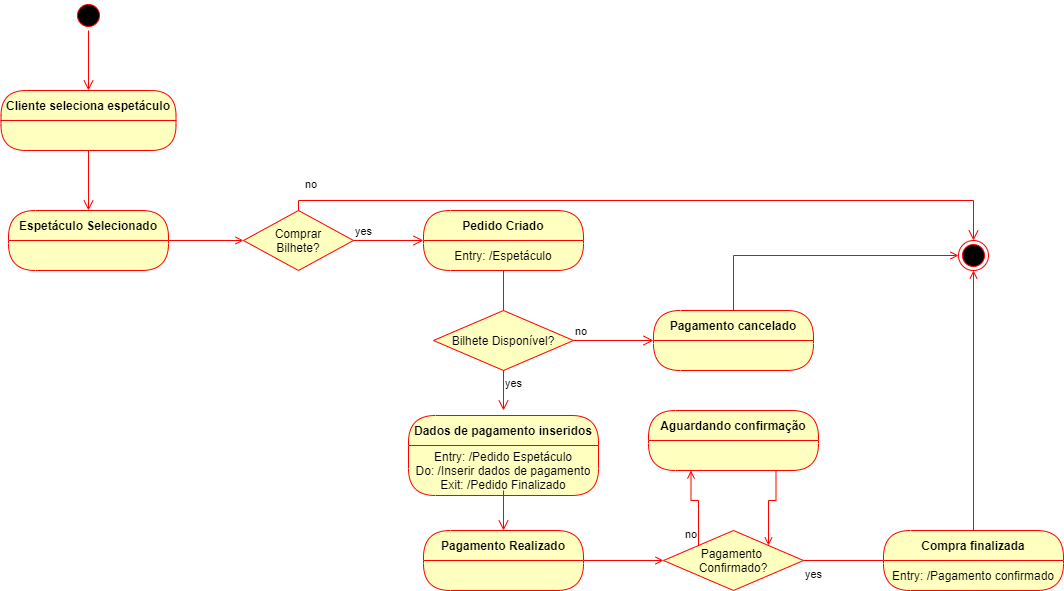

The diagram above was exported from draw.io. Its source (the exported page's mxGraphModel, read from the mxfile embedded in the PNG):
<mxGraphModel dx="1137" dy="798" grid="1" gridSize="10" guides="1" tooltips="1" connect="1" arrows="1" fold="1" page="1" pageScale="1" pageWidth="1100" pageHeight="850" background="none" math="0" shadow="0">
  <root>
    <mxCell id="0" />
    <mxCell id="1" parent="0" />
    <mxCell id="PiMLSFsIB0W1W1bXV1jr-1" value="" style="ellipse;html=1;shape=startState;fillColor=#000000;strokeColor=#ff0000;" vertex="1" parent="1">
      <mxGeometry x="80" y="40" width="30" height="30" as="geometry" />
    </mxCell>
    <mxCell id="PiMLSFsIB0W1W1bXV1jr-2" value="" style="edgeStyle=orthogonalEdgeStyle;html=1;verticalAlign=bottom;endArrow=open;endSize=8;strokeColor=#ff0000;rounded=0;" edge="1" source="PiMLSFsIB0W1W1bXV1jr-1" parent="1">
      <mxGeometry relative="1" as="geometry">
        <mxPoint x="95" y="130" as="targetPoint" />
      </mxGeometry>
    </mxCell>
    <mxCell id="PiMLSFsIB0W1W1bXV1jr-12" value="" style="ellipse;html=1;shape=endState;fillColor=#000000;strokeColor=#ff0000;" vertex="1" parent="1">
      <mxGeometry x="965" y="280" width="30" height="30" as="geometry" />
    </mxCell>
    <mxCell id="PiMLSFsIB0W1W1bXV1jr-15" value="" style="edgeStyle=orthogonalEdgeStyle;html=1;verticalAlign=bottom;endArrow=open;endSize=8;strokeColor=#ff0000;rounded=0;" edge="1" parent="1">
      <mxGeometry relative="1" as="geometry">
        <mxPoint x="95" y="250" as="targetPoint" />
        <mxPoint x="95" y="190" as="sourcePoint" />
      </mxGeometry>
    </mxCell>
    <mxCell id="PiMLSFsIB0W1W1bXV1jr-19" style="edgeStyle=orthogonalEdgeStyle;rounded=0;orthogonalLoop=1;jettySize=auto;html=1;fillColor=#f8cecc;strokeColor=#FF0000;endArrow=open;endFill=0;" edge="1" parent="1">
      <mxGeometry relative="1" as="geometry">
        <mxPoint x="250" y="280" as="targetPoint" />
        <mxPoint x="175" y="280" as="sourcePoint" />
      </mxGeometry>
    </mxCell>
    <mxCell id="PiMLSFsIB0W1W1bXV1jr-22" value="" style="edgeStyle=orthogonalEdgeStyle;html=1;verticalAlign=bottom;endArrow=open;endSize=8;strokeColor=#ff0000;rounded=0;" edge="1" parent="1">
      <mxGeometry relative="1" as="geometry">
        <mxPoint x="510" y="380" as="targetPoint" />
        <mxPoint x="510" y="310" as="sourcePoint" />
      </mxGeometry>
    </mxCell>
    <mxCell id="PiMLSFsIB0W1W1bXV1jr-26" value="Bilhete Disponível?" style="rhombus;whiteSpace=wrap;html=1;fillColor=#ffffc0;strokeColor=#ff0000;" vertex="1" parent="1">
      <mxGeometry x="440" y="350" width="140" height="60" as="geometry" />
    </mxCell>
    <mxCell id="PiMLSFsIB0W1W1bXV1jr-27" value="no" style="edgeStyle=orthogonalEdgeStyle;html=1;align=left;verticalAlign=bottom;endArrow=open;endSize=8;strokeColor=#ff0000;rounded=0;entryX=0;entryY=0.5;entryDx=0;entryDy=0;" edge="1" source="PiMLSFsIB0W1W1bXV1jr-26" parent="1" target="PiMLSFsIB0W1W1bXV1jr-29">
      <mxGeometry x="-1" relative="1" as="geometry">
        <mxPoint x="630" y="380" as="targetPoint" />
      </mxGeometry>
    </mxCell>
    <mxCell id="PiMLSFsIB0W1W1bXV1jr-28" value="yes" style="edgeStyle=orthogonalEdgeStyle;html=1;align=left;verticalAlign=top;endArrow=open;endSize=8;strokeColor=#ff0000;rounded=0;" edge="1" source="PiMLSFsIB0W1W1bXV1jr-26" parent="1">
      <mxGeometry x="-1" relative="1" as="geometry">
        <mxPoint x="510" y="450" as="targetPoint" />
      </mxGeometry>
    </mxCell>
    <mxCell id="PiMLSFsIB0W1W1bXV1jr-45" style="edgeStyle=orthogonalEdgeStyle;rounded=0;orthogonalLoop=1;jettySize=auto;html=1;entryX=0;entryY=0.5;entryDx=0;entryDy=0;endArrow=open;endFill=0;strokeColor=#FF0000;" edge="1" parent="1" source="PiMLSFsIB0W1W1bXV1jr-29" target="PiMLSFsIB0W1W1bXV1jr-12">
      <mxGeometry relative="1" as="geometry">
        <Array as="points">
          <mxPoint x="740" y="295" />
        </Array>
      </mxGeometry>
    </mxCell>
    <mxCell id="PiMLSFsIB0W1W1bXV1jr-29" value="Pagamento cancelado" style="swimlane;fontStyle=1;align=center;verticalAlign=middle;childLayout=stackLayout;horizontal=1;startSize=30;horizontalStack=0;resizeParent=0;resizeLast=1;container=0;fontColor=#000000;collapsible=0;rounded=1;arcSize=30;strokeColor=#ff0000;fillColor=#ffffc0;swimlaneFillColor=#ffffc0;dropTarget=0;" vertex="1" parent="1">
      <mxGeometry x="660" y="350" width="160" height="60" as="geometry" />
    </mxCell>
    <mxCell id="PiMLSFsIB0W1W1bXV1jr-32" value="Cliente seleciona espetáculo" style="swimlane;fontStyle=1;align=center;verticalAlign=middle;childLayout=stackLayout;horizontal=1;startSize=30;horizontalStack=0;resizeParent=0;resizeLast=1;container=0;fontColor=#000000;collapsible=0;rounded=1;arcSize=28;strokeColor=#ff0000;fillColor=#ffffc0;swimlaneFillColor=#ffffc0;dropTarget=0;" vertex="1" parent="1">
      <mxGeometry x="7.5" y="130" width="175" height="60" as="geometry" />
    </mxCell>
    <mxCell id="PiMLSFsIB0W1W1bXV1jr-35" value="Espetáculo Selecionado" style="swimlane;fontStyle=1;align=center;verticalAlign=middle;childLayout=stackLayout;horizontal=1;startSize=30;horizontalStack=0;resizeParent=0;resizeLast=1;container=0;fontColor=#000000;collapsible=0;rounded=1;arcSize=30;strokeColor=#ff0000;fillColor=#ffffc0;swimlaneFillColor=#ffffc0;dropTarget=0;" vertex="1" parent="1">
      <mxGeometry x="15" y="250" width="160" height="60" as="geometry" />
    </mxCell>
    <mxCell id="PiMLSFsIB0W1W1bXV1jr-46" value="Dados de pagamento inseridos" style="swimlane;fontStyle=1;align=center;verticalAlign=middle;childLayout=stackLayout;horizontal=1;startSize=30;horizontalStack=0;resizeParent=0;resizeLast=1;container=0;fontColor=#000000;collapsible=0;rounded=1;arcSize=30;strokeColor=#ff0000;fillColor=#ffffc0;swimlaneFillColor=#ffffc0;dropTarget=0;" vertex="1" parent="1">
      <mxGeometry x="415" y="455" width="190" height="80" as="geometry" />
    </mxCell>
    <mxCell id="PiMLSFsIB0W1W1bXV1jr-47" value="Entry: /Pedido Espetáculo&lt;br&gt;Do: /Inserir dados de pagamento&lt;br&gt;Exit: /Pedido Finalizado" style="text;html=1;strokeColor=none;fillColor=none;align=center;verticalAlign=middle;spacingLeft=4;spacingRight=4;whiteSpace=wrap;overflow=hidden;rotatable=0;fontColor=#000000;" vertex="1" parent="PiMLSFsIB0W1W1bXV1jr-46">
      <mxGeometry y="30" width="190" height="50" as="geometry" />
    </mxCell>
    <mxCell id="PiMLSFsIB0W1W1bXV1jr-48" value="" style="edgeStyle=orthogonalEdgeStyle;html=1;verticalAlign=bottom;endArrow=open;endSize=8;strokeColor=#ff0000;rounded=0;" edge="1" parent="1">
      <mxGeometry relative="1" as="geometry">
        <mxPoint x="510" y="570" as="targetPoint" />
        <mxPoint x="510" y="530" as="sourcePoint" />
      </mxGeometry>
    </mxCell>
    <mxCell id="PiMLSFsIB0W1W1bXV1jr-52" style="edgeStyle=orthogonalEdgeStyle;rounded=0;orthogonalLoop=1;jettySize=auto;html=1;endArrow=open;endFill=0;strokeColor=#FF0000;" edge="1" parent="1" source="PiMLSFsIB0W1W1bXV1jr-49">
      <mxGeometry relative="1" as="geometry">
        <mxPoint x="670" y="600" as="targetPoint" />
      </mxGeometry>
    </mxCell>
    <mxCell id="PiMLSFsIB0W1W1bXV1jr-49" value="Pagamento Realizado" style="swimlane;fontStyle=1;align=center;verticalAlign=middle;childLayout=stackLayout;horizontal=1;startSize=30;horizontalStack=0;resizeParent=0;resizeLast=1;container=0;fontColor=#000000;collapsible=0;rounded=1;arcSize=30;strokeColor=#ff0000;fillColor=#ffffc0;swimlaneFillColor=#ffffc0;dropTarget=0;" vertex="1" parent="1">
      <mxGeometry x="430" y="570" width="160" height="60" as="geometry" />
    </mxCell>
    <mxCell id="PiMLSFsIB0W1W1bXV1jr-68" style="edgeStyle=orthogonalEdgeStyle;rounded=0;orthogonalLoop=1;jettySize=auto;html=1;endArrow=open;endFill=0;strokeColor=#FF0000;entryX=0.25;entryY=1;entryDx=0;entryDy=0;exitX=0;exitY=0;exitDx=0;exitDy=0;" edge="1" parent="1" source="PiMLSFsIB0W1W1bXV1jr-59">
      <mxGeometry relative="1" as="geometry">
        <mxPoint x="697.5" y="510" as="targetPoint" />
      </mxGeometry>
    </mxCell>
    <mxCell id="PiMLSFsIB0W1W1bXV1jr-69" style="edgeStyle=orthogonalEdgeStyle;rounded=0;orthogonalLoop=1;jettySize=auto;html=1;endArrow=open;endFill=0;strokeColor=#FF0000;" edge="1" parent="1" source="PiMLSFsIB0W1W1bXV1jr-59">
      <mxGeometry relative="1" as="geometry">
        <mxPoint x="900" y="600" as="targetPoint" />
      </mxGeometry>
    </mxCell>
    <mxCell id="PiMLSFsIB0W1W1bXV1jr-59" value="Pagamento &lt;br&gt;Confirmado?" style="rhombus;whiteSpace=wrap;html=1;fillColor=#ffffc0;strokeColor=#ff0000;" vertex="1" parent="1">
      <mxGeometry x="670" y="570" width="140" height="60" as="geometry" />
    </mxCell>
    <mxCell id="PiMLSFsIB0W1W1bXV1jr-62" value="Comprar&lt;br&gt;Bilhete?" style="rhombus;whiteSpace=wrap;html=1;fillColor=#ffffc0;strokeColor=#ff0000;" vertex="1" parent="1">
      <mxGeometry x="250" y="250" width="110" height="60" as="geometry" />
    </mxCell>
    <mxCell id="PiMLSFsIB0W1W1bXV1jr-63" value="yes" style="edgeStyle=orthogonalEdgeStyle;html=1;align=left;verticalAlign=bottom;endArrow=open;endSize=8;strokeColor=#ff0000;rounded=0;" edge="1" source="PiMLSFsIB0W1W1bXV1jr-62" parent="1">
      <mxGeometry x="-1" relative="1" as="geometry">
        <mxPoint x="430" y="280" as="targetPoint" />
      </mxGeometry>
    </mxCell>
    <mxCell id="PiMLSFsIB0W1W1bXV1jr-64" value="" style="edgeStyle=orthogonalEdgeStyle;html=1;align=left;verticalAlign=top;endArrow=open;endSize=8;strokeColor=#ff0000;rounded=0;exitX=0.5;exitY=0;exitDx=0;exitDy=0;entryX=0.5;entryY=0;entryDx=0;entryDy=0;" edge="1" source="PiMLSFsIB0W1W1bXV1jr-62" parent="1" target="PiMLSFsIB0W1W1bXV1jr-12">
      <mxGeometry x="-1" relative="1" as="geometry">
        <mxPoint x="305" y="350" as="targetPoint" />
      </mxGeometry>
    </mxCell>
    <mxCell id="PiMLSFsIB0W1W1bXV1jr-67" value="&lt;span style=&quot;color: rgb(0 , 0 , 0) ; font-family: &amp;#34;helvetica&amp;#34; ; font-size: 11px ; font-style: normal ; font-weight: 400 ; letter-spacing: normal ; text-align: left ; text-indent: 0px ; text-transform: none ; word-spacing: 0px ; background-color: rgb(255 , 255 , 255) ; display: inline ; float: none&quot;&gt;no&lt;/span&gt;" style="text;whiteSpace=wrap;html=1;" vertex="1" parent="1">
      <mxGeometry x="310" y="210" width="40" height="30" as="geometry" />
    </mxCell>
    <mxCell id="PiMLSFsIB0W1W1bXV1jr-73" style="edgeStyle=orthogonalEdgeStyle;rounded=0;orthogonalLoop=1;jettySize=auto;html=1;entryX=0.5;entryY=1;entryDx=0;entryDy=0;endArrow=open;endFill=0;strokeColor=#FF0000;" edge="1" parent="1" source="PiMLSFsIB0W1W1bXV1jr-70" target="PiMLSFsIB0W1W1bXV1jr-12">
      <mxGeometry relative="1" as="geometry" />
    </mxCell>
    <mxCell id="PiMLSFsIB0W1W1bXV1jr-70" value="Compra finalizada" style="swimlane;fontStyle=1;align=center;verticalAlign=middle;childLayout=stackLayout;horizontal=1;startSize=30;horizontalStack=0;resizeParent=0;resizeLast=1;container=0;fontColor=#000000;collapsible=0;rounded=1;arcSize=30;strokeColor=#ff0000;fillColor=#ffffc0;swimlaneFillColor=#ffffc0;dropTarget=0;" vertex="1" parent="1">
      <mxGeometry x="890" y="570" width="180" height="60" as="geometry" />
    </mxCell>
    <mxCell id="PiMLSFsIB0W1W1bXV1jr-71" value="Entry: /Pagamento confirmado" style="text;html=1;strokeColor=none;fillColor=none;align=center;verticalAlign=middle;spacingLeft=4;spacingRight=4;whiteSpace=wrap;overflow=hidden;rotatable=0;fontColor=#000000;" vertex="1" parent="PiMLSFsIB0W1W1bXV1jr-70">
      <mxGeometry y="30" width="180" height="30" as="geometry" />
    </mxCell>
    <mxCell id="PiMLSFsIB0W1W1bXV1jr-74" value="&lt;span style=&quot;color: rgb(0, 0, 0); font-family: helvetica; font-size: 11px; font-style: normal; font-weight: 400; letter-spacing: normal; text-align: left; text-indent: 0px; text-transform: none; word-spacing: 0px; background-color: rgb(255, 255, 255); display: inline; float: none;&quot;&gt;no&lt;/span&gt;" style="text;whiteSpace=wrap;html=1;" vertex="1" parent="1">
      <mxGeometry x="690" y="560" width="40" height="30" as="geometry" />
    </mxCell>
    <mxCell id="PiMLSFsIB0W1W1bXV1jr-75" value="&lt;span style=&quot;color: rgb(0 , 0 , 0) ; font-family: &amp;#34;helvetica&amp;#34; ; font-size: 11px ; font-style: normal ; font-weight: 400 ; letter-spacing: normal ; text-align: left ; text-indent: 0px ; text-transform: none ; word-spacing: 0px ; background-color: rgb(255 , 255 , 255) ; display: inline ; float: none&quot;&gt;yes&lt;/span&gt;" style="text;whiteSpace=wrap;html=1;" vertex="1" parent="1">
      <mxGeometry x="810" y="600" width="40" height="30" as="geometry" />
    </mxCell>
    <mxCell id="PiMLSFsIB0W1W1bXV1jr-76" value="Aguardando confirmação" style="swimlane;fontStyle=1;align=center;verticalAlign=middle;childLayout=stackLayout;horizontal=1;startSize=30;horizontalStack=0;resizeParent=0;resizeLast=1;container=0;fontColor=#000000;collapsible=0;rounded=1;arcSize=30;strokeColor=#ff0000;fillColor=#ffffc0;swimlaneFillColor=#ffffc0;dropTarget=0;" vertex="1" parent="1">
      <mxGeometry x="655" y="450" width="170" height="60" as="geometry" />
    </mxCell>
    <mxCell id="PiMLSFsIB0W1W1bXV1jr-80" style="edgeStyle=orthogonalEdgeStyle;rounded=0;orthogonalLoop=1;jettySize=auto;html=1;exitX=0.75;exitY=1;exitDx=0;exitDy=0;entryX=1;entryY=0;entryDx=0;entryDy=0;endArrow=open;endFill=0;strokeColor=#FF0000;" edge="1" parent="1" target="PiMLSFsIB0W1W1bXV1jr-59">
      <mxGeometry relative="1" as="geometry">
        <mxPoint x="782.5" y="510" as="sourcePoint" />
      </mxGeometry>
    </mxCell>
    <mxCell id="PiMLSFsIB0W1W1bXV1jr-84" value="Pedido Criado" style="swimlane;fontStyle=1;align=center;verticalAlign=middle;childLayout=stackLayout;horizontal=1;startSize=30;horizontalStack=0;resizeParent=0;resizeLast=1;container=0;fontColor=#000000;collapsible=0;rounded=1;arcSize=30;strokeColor=#ff0000;fillColor=#ffffc0;swimlaneFillColor=#ffffc0;dropTarget=0;" vertex="1" parent="1">
      <mxGeometry x="430" y="250" width="160" height="60" as="geometry" />
    </mxCell>
    <mxCell id="PiMLSFsIB0W1W1bXV1jr-85" value="Entry: /Espetáculo" style="text;html=1;strokeColor=none;fillColor=none;align=center;verticalAlign=middle;spacingLeft=4;spacingRight=4;whiteSpace=wrap;overflow=hidden;rotatable=0;fontColor=#000000;" vertex="1" parent="PiMLSFsIB0W1W1bXV1jr-84">
      <mxGeometry y="30" width="160" height="30" as="geometry" />
    </mxCell>
  </root>
</mxGraphModel>